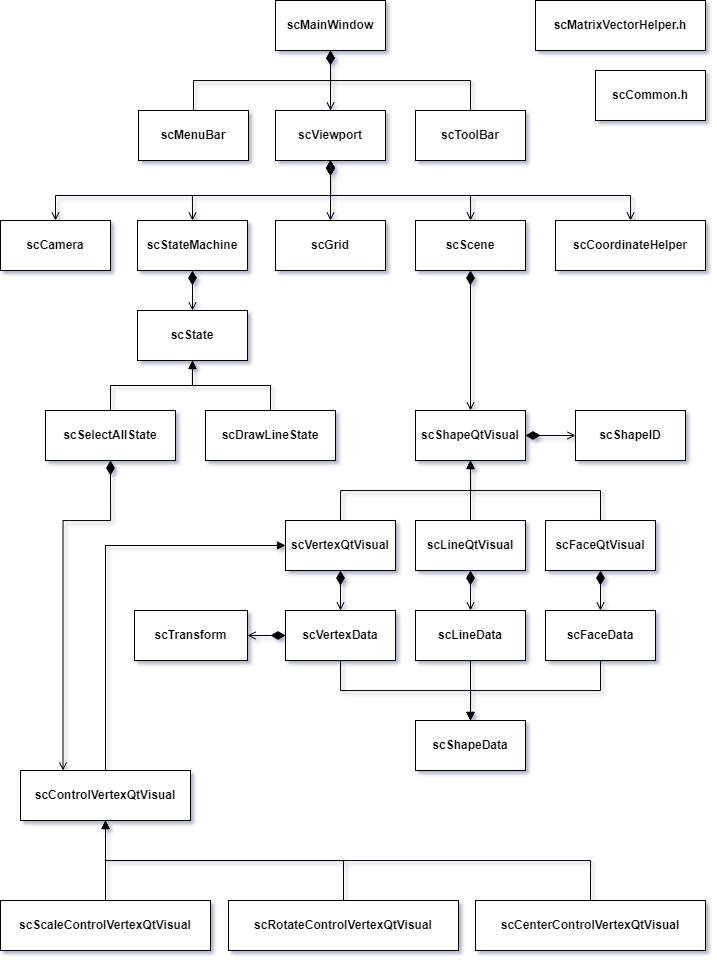

The diagram above was exported from draw.io. Its source (the exported page's mxGraphModel, read from the mxfile embedded in the PNG):
<mxGraphModel dx="1292" dy="965" grid="1" gridSize="10" guides="1" tooltips="1" connect="1" arrows="1" fold="1" page="1" pageScale="1" pageWidth="827" pageHeight="1169" math="0" shadow="0">
  <root>
    <mxCell id="0" />
    <mxCell id="1" parent="0" />
    <mxCell id="HLQB2ztKvqIp5cAQsccD-130" value="" style="edgeStyle=orthogonalEdgeStyle;rounded=0;orthogonalLoop=1;jettySize=auto;html=1;" edge="1" parent="1" source="HLQB2ztKvqIp5cAQsccD-14" target="HLQB2ztKvqIp5cAQsccD-15">
      <mxGeometry relative="1" as="geometry" />
    </mxCell>
    <mxCell id="HLQB2ztKvqIp5cAQsccD-131" style="edgeStyle=orthogonalEdgeStyle;rounded=0;orthogonalLoop=1;jettySize=auto;html=1;exitX=0.5;exitY=1;exitDx=0;exitDy=0;entryX=0.5;entryY=0;entryDx=0;entryDy=0;endArrow=open;endFill=0;startArrow=diamondThin;startFill=1;endSize=6;startSize=12;" edge="1" parent="1" source="HLQB2ztKvqIp5cAQsccD-14" target="HLQB2ztKvqIp5cAQsccD-35">
      <mxGeometry relative="1" as="geometry" />
    </mxCell>
    <mxCell id="HLQB2ztKvqIp5cAQsccD-132" style="edgeStyle=orthogonalEdgeStyle;rounded=0;orthogonalLoop=1;jettySize=auto;html=1;exitX=0.5;exitY=1;exitDx=0;exitDy=0;endArrow=open;endFill=0;startArrow=diamondThin;startFill=1;endSize=6;startSize=12;" edge="1" parent="1" source="HLQB2ztKvqIp5cAQsccD-14" target="HLQB2ztKvqIp5cAQsccD-31">
      <mxGeometry relative="1" as="geometry" />
    </mxCell>
    <mxCell id="HLQB2ztKvqIp5cAQsccD-133" style="edgeStyle=orthogonalEdgeStyle;rounded=0;orthogonalLoop=1;jettySize=auto;html=1;exitX=0.5;exitY=1;exitDx=0;exitDy=0;endArrow=open;endFill=0;startArrow=diamondThin;startFill=1;endSize=6;startSize=12;" edge="1" parent="1" source="HLQB2ztKvqIp5cAQsccD-14" target="HLQB2ztKvqIp5cAQsccD-30">
      <mxGeometry relative="1" as="geometry" />
    </mxCell>
    <mxCell id="HLQB2ztKvqIp5cAQsccD-134" style="edgeStyle=orthogonalEdgeStyle;rounded=0;orthogonalLoop=1;jettySize=auto;html=1;exitX=0.5;exitY=1;exitDx=0;exitDy=0;entryX=0.5;entryY=0;entryDx=0;entryDy=0;endArrow=open;endFill=0;startArrow=diamondThin;startFill=1;endSize=6;startSize=12;" edge="1" parent="1" source="HLQB2ztKvqIp5cAQsccD-14" target="HLQB2ztKvqIp5cAQsccD-21">
      <mxGeometry relative="1" as="geometry" />
    </mxCell>
    <mxCell id="HLQB2ztKvqIp5cAQsccD-135" style="edgeStyle=orthogonalEdgeStyle;rounded=0;orthogonalLoop=1;jettySize=auto;html=1;exitX=0.5;exitY=1;exitDx=0;exitDy=0;entryX=0.5;entryY=0;entryDx=0;entryDy=0;endArrow=open;endFill=0;startArrow=diamondThin;startFill=1;endSize=6;startSize=12;" edge="1" parent="1" source="HLQB2ztKvqIp5cAQsccD-14" target="HLQB2ztKvqIp5cAQsccD-20">
      <mxGeometry relative="1" as="geometry" />
    </mxCell>
    <mxCell id="HLQB2ztKvqIp5cAQsccD-14" value="&lt;b&gt;scViewport&lt;/b&gt;" style="html=1;whiteSpace=wrap;" vertex="1" parent="1">
      <mxGeometry x="360" y="150" width="110" height="50" as="geometry" />
    </mxCell>
    <mxCell id="HLQB2ztKvqIp5cAQsccD-90" style="edgeStyle=orthogonalEdgeStyle;rounded=0;orthogonalLoop=1;jettySize=auto;html=1;exitX=0.5;exitY=1;exitDx=0;exitDy=0;entryX=0.5;entryY=0;entryDx=0;entryDy=0;endArrow=open;endFill=0;startArrow=diamondThin;startFill=1;endSize=6;startSize=12;" edge="1" parent="1" source="HLQB2ztKvqIp5cAQsccD-15" target="HLQB2ztKvqIp5cAQsccD-14">
      <mxGeometry relative="1" as="geometry" />
    </mxCell>
    <mxCell id="HLQB2ztKvqIp5cAQsccD-15" value="&lt;b&gt;scMainWindow&lt;br&gt;&lt;/b&gt;" style="html=1;whiteSpace=wrap;" vertex="1" parent="1">
      <mxGeometry x="360" y="40" width="110" height="50" as="geometry" />
    </mxCell>
    <mxCell id="HLQB2ztKvqIp5cAQsccD-91" style="edgeStyle=orthogonalEdgeStyle;rounded=0;orthogonalLoop=1;jettySize=auto;html=1;exitX=0.5;exitY=0;exitDx=0;exitDy=0;entryX=0.5;entryY=1;entryDx=0;entryDy=0;" edge="1" parent="1" source="HLQB2ztKvqIp5cAQsccD-16" target="HLQB2ztKvqIp5cAQsccD-15">
      <mxGeometry relative="1" as="geometry" />
    </mxCell>
    <mxCell id="HLQB2ztKvqIp5cAQsccD-16" value="&lt;b&gt;scMenuBar&lt;br&gt;&lt;/b&gt;" style="html=1;whiteSpace=wrap;" vertex="1" parent="1">
      <mxGeometry x="223" y="150" width="110" height="50" as="geometry" />
    </mxCell>
    <mxCell id="HLQB2ztKvqIp5cAQsccD-92" style="edgeStyle=orthogonalEdgeStyle;rounded=0;orthogonalLoop=1;jettySize=auto;html=1;exitX=0.5;exitY=0;exitDx=0;exitDy=0;entryX=0.5;entryY=1;entryDx=0;entryDy=0;" edge="1" parent="1" source="HLQB2ztKvqIp5cAQsccD-17" target="HLQB2ztKvqIp5cAQsccD-15">
      <mxGeometry relative="1" as="geometry" />
    </mxCell>
    <mxCell id="HLQB2ztKvqIp5cAQsccD-17" value="&lt;b&gt;scToolBar&lt;br&gt;&lt;/b&gt;" style="html=1;whiteSpace=wrap;" vertex="1" parent="1">
      <mxGeometry x="500" y="150" width="110" height="50" as="geometry" />
    </mxCell>
    <mxCell id="HLQB2ztKvqIp5cAQsccD-20" value="&lt;b&gt;scCamera&lt;br&gt;&lt;/b&gt;" style="html=1;whiteSpace=wrap;" vertex="1" parent="1">
      <mxGeometry x="85" y="260" width="110" height="50" as="geometry" />
    </mxCell>
    <mxCell id="HLQB2ztKvqIp5cAQsccD-137" style="edgeStyle=orthogonalEdgeStyle;rounded=0;orthogonalLoop=1;jettySize=auto;html=1;exitX=0.5;exitY=1;exitDx=0;exitDy=0;entryX=0.5;entryY=0;entryDx=0;entryDy=0;endArrow=open;endFill=0;startArrow=diamondThin;startFill=1;endSize=6;startSize=12;" edge="1" parent="1" source="HLQB2ztKvqIp5cAQsccD-21" target="HLQB2ztKvqIp5cAQsccD-94">
      <mxGeometry relative="1" as="geometry">
        <mxPoint x="276.94444444444446" y="340" as="targetPoint" />
      </mxGeometry>
    </mxCell>
    <mxCell id="HLQB2ztKvqIp5cAQsccD-21" value="&lt;b&gt;scStateMachine&lt;br&gt;&lt;/b&gt;" style="html=1;whiteSpace=wrap;" vertex="1" parent="1">
      <mxGeometry x="222" y="260" width="110" height="50" as="geometry" />
    </mxCell>
    <mxCell id="HLQB2ztKvqIp5cAQsccD-30" value="&lt;b&gt;scCoordinateHelper&lt;br&gt;&lt;/b&gt;" style="html=1;whiteSpace=wrap;" vertex="1" parent="1">
      <mxGeometry x="640" y="260" width="150" height="50" as="geometry" />
    </mxCell>
    <mxCell id="HLQB2ztKvqIp5cAQsccD-142" style="edgeStyle=orthogonalEdgeStyle;rounded=0;orthogonalLoop=1;jettySize=auto;html=1;exitX=0.5;exitY=1;exitDx=0;exitDy=0;entryX=0.5;entryY=0;entryDx=0;entryDy=0;endArrow=open;endFill=0;startArrow=diamondThin;startFill=1;endSize=6;startSize=12;" edge="1" parent="1" source="HLQB2ztKvqIp5cAQsccD-31" target="HLQB2ztKvqIp5cAQsccD-110">
      <mxGeometry relative="1" as="geometry" />
    </mxCell>
    <mxCell id="HLQB2ztKvqIp5cAQsccD-31" value="&lt;b&gt;scScene&lt;br&gt;&lt;/b&gt;" style="html=1;whiteSpace=wrap;" vertex="1" parent="1">
      <mxGeometry x="500" y="260" width="110" height="50" as="geometry" />
    </mxCell>
    <mxCell id="HLQB2ztKvqIp5cAQsccD-35" value="&lt;b&gt;scGrid&lt;br&gt;&lt;/b&gt;" style="html=1;whiteSpace=wrap;" vertex="1" parent="1">
      <mxGeometry x="360" y="260" width="110" height="50" as="geometry" />
    </mxCell>
    <mxCell id="HLQB2ztKvqIp5cAQsccD-93" value="&lt;b&gt;scShapeID&lt;br&gt;&lt;/b&gt;" style="html=1;whiteSpace=wrap;" vertex="1" parent="1">
      <mxGeometry x="660" y="450" width="110" height="50" as="geometry" />
    </mxCell>
    <mxCell id="HLQB2ztKvqIp5cAQsccD-94" value="&lt;b&gt;scState&lt;br&gt;&lt;/b&gt;" style="html=1;whiteSpace=wrap;" vertex="1" parent="1">
      <mxGeometry x="222" y="350" width="110" height="50" as="geometry" />
    </mxCell>
    <mxCell id="HLQB2ztKvqIp5cAQsccD-140" style="edgeStyle=orthogonalEdgeStyle;rounded=0;orthogonalLoop=1;jettySize=auto;html=1;exitX=0.5;exitY=0;exitDx=0;exitDy=0;endArrow=block;endFill=1;entryX=0.5;entryY=1;entryDx=0;entryDy=0;" edge="1" parent="1" source="HLQB2ztKvqIp5cAQsccD-96" target="HLQB2ztKvqIp5cAQsccD-94">
      <mxGeometry relative="1" as="geometry">
        <mxPoint x="280" y="400" as="targetPoint" />
      </mxGeometry>
    </mxCell>
    <mxCell id="HLQB2ztKvqIp5cAQsccD-96" value="&lt;b&gt;scDrawLineState&lt;br&gt;&lt;/b&gt;" style="html=1;whiteSpace=wrap;" vertex="1" parent="1">
      <mxGeometry x="290" y="450" width="130" height="50" as="geometry" />
    </mxCell>
    <mxCell id="HLQB2ztKvqIp5cAQsccD-139" style="edgeStyle=orthogonalEdgeStyle;rounded=0;orthogonalLoop=1;jettySize=auto;html=1;exitX=0.5;exitY=0;exitDx=0;exitDy=0;entryX=0.5;entryY=1;entryDx=0;entryDy=0;endArrow=block;endFill=1;" edge="1" parent="1" source="HLQB2ztKvqIp5cAQsccD-98" target="HLQB2ztKvqIp5cAQsccD-94">
      <mxGeometry relative="1" as="geometry" />
    </mxCell>
    <mxCell id="HLQB2ztKvqIp5cAQsccD-151" style="edgeStyle=orthogonalEdgeStyle;rounded=0;orthogonalLoop=1;jettySize=auto;html=1;exitX=0.5;exitY=1;exitDx=0;exitDy=0;entryX=0.25;entryY=0;entryDx=0;entryDy=0;endArrow=open;endFill=0;startArrow=diamondThin;startFill=1;endSize=6;startSize=12;" edge="1" parent="1" source="HLQB2ztKvqIp5cAQsccD-98" target="HLQB2ztKvqIp5cAQsccD-117">
      <mxGeometry relative="1" as="geometry">
        <Array as="points">
          <mxPoint x="195" y="560" />
          <mxPoint x="148" y="560" />
        </Array>
      </mxGeometry>
    </mxCell>
    <mxCell id="HLQB2ztKvqIp5cAQsccD-98" value="&lt;b&gt;scSelectAllState&lt;br&gt;&lt;/b&gt;" style="html=1;whiteSpace=wrap;" vertex="1" parent="1">
      <mxGeometry x="130" y="450" width="130" height="50" as="geometry" />
    </mxCell>
    <mxCell id="HLQB2ztKvqIp5cAQsccD-99" value="&lt;b&gt;scShapeData&lt;br&gt;&lt;/b&gt;" style="html=1;whiteSpace=wrap;" vertex="1" parent="1">
      <mxGeometry x="500" y="760" width="110" height="50" as="geometry" />
    </mxCell>
    <mxCell id="HLQB2ztKvqIp5cAQsccD-101" style="edgeStyle=orthogonalEdgeStyle;rounded=0;orthogonalLoop=1;jettySize=auto;html=1;exitX=0.5;exitY=1;exitDx=0;exitDy=0;entryX=0.5;entryY=0;entryDx=0;entryDy=0;endArrow=block;endFill=1;" edge="1" parent="1" source="HLQB2ztKvqIp5cAQsccD-102" target="HLQB2ztKvqIp5cAQsccD-99">
      <mxGeometry relative="1" as="geometry" />
    </mxCell>
    <mxCell id="HLQB2ztKvqIp5cAQsccD-150" style="edgeStyle=orthogonalEdgeStyle;rounded=0;orthogonalLoop=1;jettySize=auto;html=1;exitX=0;exitY=0.5;exitDx=0;exitDy=0;entryX=1;entryY=0.5;entryDx=0;entryDy=0;endArrow=open;endFill=0;startArrow=diamondThin;startFill=1;endSize=6;startSize=12;" edge="1" parent="1" source="HLQB2ztKvqIp5cAQsccD-102" target="HLQB2ztKvqIp5cAQsccD-125">
      <mxGeometry relative="1" as="geometry" />
    </mxCell>
    <mxCell id="HLQB2ztKvqIp5cAQsccD-102" value="&lt;b&gt;scVertexData&lt;br&gt;&lt;/b&gt;" style="html=1;whiteSpace=wrap;" vertex="1" parent="1">
      <mxGeometry x="370" y="650" width="110" height="50" as="geometry" />
    </mxCell>
    <mxCell id="HLQB2ztKvqIp5cAQsccD-103" style="edgeStyle=orthogonalEdgeStyle;rounded=0;orthogonalLoop=1;jettySize=auto;html=1;exitX=0.5;exitY=1;exitDx=0;exitDy=0;entryX=0.5;entryY=0;entryDx=0;entryDy=0;endArrow=block;endFill=1;" edge="1" parent="1" source="HLQB2ztKvqIp5cAQsccD-105" target="HLQB2ztKvqIp5cAQsccD-99">
      <mxGeometry relative="1" as="geometry" />
    </mxCell>
    <mxCell id="HLQB2ztKvqIp5cAQsccD-105" value="&lt;b&gt;scLineData&lt;br&gt;&lt;/b&gt;" style="html=1;whiteSpace=wrap;" vertex="1" parent="1">
      <mxGeometry x="500" y="650" width="110" height="50" as="geometry" />
    </mxCell>
    <mxCell id="HLQB2ztKvqIp5cAQsccD-106" style="edgeStyle=orthogonalEdgeStyle;rounded=0;orthogonalLoop=1;jettySize=auto;html=1;exitX=0.5;exitY=1;exitDx=0;exitDy=0;entryX=0.5;entryY=0;entryDx=0;entryDy=0;endArrow=block;endFill=1;" edge="1" parent="1" source="HLQB2ztKvqIp5cAQsccD-108" target="HLQB2ztKvqIp5cAQsccD-99">
      <mxGeometry relative="1" as="geometry">
        <Array as="points">
          <mxPoint x="685" y="730" />
          <mxPoint x="555" y="730" />
        </Array>
      </mxGeometry>
    </mxCell>
    <mxCell id="HLQB2ztKvqIp5cAQsccD-108" value="&lt;b&gt;scFaceData&lt;br&gt;&lt;/b&gt;" style="html=1;whiteSpace=wrap;" vertex="1" parent="1">
      <mxGeometry x="630" y="650" width="110" height="50" as="geometry" />
    </mxCell>
    <mxCell id="HLQB2ztKvqIp5cAQsccD-109" style="edgeStyle=orthogonalEdgeStyle;rounded=0;orthogonalLoop=1;jettySize=auto;html=1;exitX=1;exitY=0.5;exitDx=0;exitDy=0;entryX=0;entryY=0.5;entryDx=0;entryDy=0;endArrow=open;endFill=0;startArrow=diamondThin;startFill=1;endSize=6;startSize=12;" edge="1" parent="1" source="HLQB2ztKvqIp5cAQsccD-110" target="HLQB2ztKvqIp5cAQsccD-93">
      <mxGeometry relative="1" as="geometry" />
    </mxCell>
    <mxCell id="HLQB2ztKvqIp5cAQsccD-110" value="&lt;b&gt;scShapeQtVisual&lt;br&gt;&lt;/b&gt;" style="html=1;whiteSpace=wrap;" vertex="1" parent="1">
      <mxGeometry x="500" y="450" width="110" height="50" as="geometry" />
    </mxCell>
    <mxCell id="HLQB2ztKvqIp5cAQsccD-111" style="edgeStyle=orthogonalEdgeStyle;rounded=0;orthogonalLoop=1;jettySize=auto;html=1;exitX=0.5;exitY=0;exitDx=0;exitDy=0;entryX=0.5;entryY=1;entryDx=0;entryDy=0;endArrow=block;endFill=1;" edge="1" parent="1" source="HLQB2ztKvqIp5cAQsccD-112" target="HLQB2ztKvqIp5cAQsccD-110">
      <mxGeometry relative="1" as="geometry" />
    </mxCell>
    <mxCell id="HLQB2ztKvqIp5cAQsccD-145" style="edgeStyle=orthogonalEdgeStyle;rounded=0;orthogonalLoop=1;jettySize=auto;html=1;exitX=0.5;exitY=1;exitDx=0;exitDy=0;entryX=0.5;entryY=0;entryDx=0;entryDy=0;endArrow=open;endFill=0;startArrow=diamondThin;startFill=1;endSize=6;startSize=12;" edge="1" parent="1" source="HLQB2ztKvqIp5cAQsccD-112" target="HLQB2ztKvqIp5cAQsccD-102">
      <mxGeometry relative="1" as="geometry" />
    </mxCell>
    <mxCell id="HLQB2ztKvqIp5cAQsccD-112" value="&lt;b&gt;scVertexQtVisual&lt;br&gt;&lt;/b&gt;" style="html=1;whiteSpace=wrap;" vertex="1" parent="1">
      <mxGeometry x="370" y="560" width="110" height="50" as="geometry" />
    </mxCell>
    <mxCell id="HLQB2ztKvqIp5cAQsccD-113" style="edgeStyle=orthogonalEdgeStyle;rounded=0;orthogonalLoop=1;jettySize=auto;html=1;exitX=0.5;exitY=0;exitDx=0;exitDy=0;entryX=0.5;entryY=1;entryDx=0;entryDy=0;endArrow=block;endFill=1;" edge="1" parent="1" source="HLQB2ztKvqIp5cAQsccD-114" target="HLQB2ztKvqIp5cAQsccD-110">
      <mxGeometry relative="1" as="geometry" />
    </mxCell>
    <mxCell id="HLQB2ztKvqIp5cAQsccD-143" style="edgeStyle=orthogonalEdgeStyle;rounded=0;orthogonalLoop=1;jettySize=auto;html=1;exitX=0.5;exitY=1;exitDx=0;exitDy=0;entryX=0.5;entryY=0;entryDx=0;entryDy=0;endArrow=open;endFill=0;startArrow=diamondThin;startFill=1;endSize=6;startSize=12;" edge="1" parent="1" source="HLQB2ztKvqIp5cAQsccD-114" target="HLQB2ztKvqIp5cAQsccD-108">
      <mxGeometry relative="1" as="geometry" />
    </mxCell>
    <mxCell id="HLQB2ztKvqIp5cAQsccD-114" value="&lt;b&gt;scFaceQtVisual&lt;br&gt;&lt;/b&gt;" style="html=1;whiteSpace=wrap;" vertex="1" parent="1">
      <mxGeometry x="630" y="560" width="110" height="50" as="geometry" />
    </mxCell>
    <mxCell id="HLQB2ztKvqIp5cAQsccD-115" style="edgeStyle=orthogonalEdgeStyle;rounded=0;orthogonalLoop=1;jettySize=auto;html=1;exitX=0.5;exitY=0;exitDx=0;exitDy=0;entryX=0;entryY=0.5;entryDx=0;entryDy=0;endArrow=block;endFill=1;" edge="1" parent="1" source="HLQB2ztKvqIp5cAQsccD-117" target="HLQB2ztKvqIp5cAQsccD-112">
      <mxGeometry relative="1" as="geometry">
        <Array as="points">
          <mxPoint x="190" y="585" />
        </Array>
      </mxGeometry>
    </mxCell>
    <mxCell id="HLQB2ztKvqIp5cAQsccD-117" value="&lt;b&gt;scControlVertexQtVisual&lt;br&gt;&lt;/b&gt;" style="html=1;whiteSpace=wrap;" vertex="1" parent="1">
      <mxGeometry x="105" y="810" width="170" height="50" as="geometry" />
    </mxCell>
    <mxCell id="HLQB2ztKvqIp5cAQsccD-118" style="edgeStyle=orthogonalEdgeStyle;rounded=0;orthogonalLoop=1;jettySize=auto;html=1;exitX=0.5;exitY=0;exitDx=0;exitDy=0;entryX=0.5;entryY=1;entryDx=0;entryDy=0;endArrow=block;endFill=1;" edge="1" parent="1" source="HLQB2ztKvqIp5cAQsccD-119" target="HLQB2ztKvqIp5cAQsccD-117">
      <mxGeometry relative="1" as="geometry" />
    </mxCell>
    <mxCell id="HLQB2ztKvqIp5cAQsccD-119" value="&lt;b&gt;scCenterControlVertexQtVisual&lt;br&gt;&lt;/b&gt;" style="html=1;whiteSpace=wrap;" vertex="1" parent="1">
      <mxGeometry x="560" y="940" width="230" height="50" as="geometry" />
    </mxCell>
    <mxCell id="HLQB2ztKvqIp5cAQsccD-120" style="edgeStyle=orthogonalEdgeStyle;rounded=0;orthogonalLoop=1;jettySize=auto;html=1;exitX=0.5;exitY=0;exitDx=0;exitDy=0;entryX=0.5;entryY=1;entryDx=0;entryDy=0;endArrow=block;endFill=1;" edge="1" parent="1" source="HLQB2ztKvqIp5cAQsccD-121" target="HLQB2ztKvqIp5cAQsccD-117">
      <mxGeometry relative="1" as="geometry" />
    </mxCell>
    <mxCell id="HLQB2ztKvqIp5cAQsccD-121" value="&lt;b&gt;scRotateControlVertexQtVisual&lt;br&gt;&lt;/b&gt;" style="html=1;whiteSpace=wrap;" vertex="1" parent="1">
      <mxGeometry x="313" y="940" width="230" height="50" as="geometry" />
    </mxCell>
    <mxCell id="HLQB2ztKvqIp5cAQsccD-122" style="edgeStyle=orthogonalEdgeStyle;rounded=0;orthogonalLoop=1;jettySize=auto;html=1;exitX=0.5;exitY=0;exitDx=0;exitDy=0;entryX=0.5;entryY=1;entryDx=0;entryDy=0;endArrow=block;endFill=1;" edge="1" parent="1" source="HLQB2ztKvqIp5cAQsccD-123" target="HLQB2ztKvqIp5cAQsccD-117">
      <mxGeometry relative="1" as="geometry">
        <Array as="points">
          <mxPoint x="190" y="890" />
          <mxPoint x="190" y="890" />
        </Array>
      </mxGeometry>
    </mxCell>
    <mxCell id="HLQB2ztKvqIp5cAQsccD-123" value="&lt;b&gt;scScaleControlVertexQtVisual&lt;br&gt;&lt;/b&gt;" style="html=1;whiteSpace=wrap;" vertex="1" parent="1">
      <mxGeometry x="85" y="940" width="210" height="50" as="geometry" />
    </mxCell>
    <mxCell id="HLQB2ztKvqIp5cAQsccD-125" value="&lt;b&gt;scTransform&lt;br&gt;&lt;/b&gt;" style="html=1;whiteSpace=wrap;" vertex="1" parent="1">
      <mxGeometry x="219" y="650" width="113" height="50" as="geometry" />
    </mxCell>
    <mxCell id="HLQB2ztKvqIp5cAQsccD-126" style="edgeStyle=orthogonalEdgeStyle;rounded=0;orthogonalLoop=1;jettySize=auto;html=1;exitX=0.5;exitY=0;exitDx=0;exitDy=0;entryX=0.5;entryY=1;entryDx=0;entryDy=0;endArrow=block;endFill=1;" edge="1" parent="1" source="HLQB2ztKvqIp5cAQsccD-127" target="HLQB2ztKvqIp5cAQsccD-110">
      <mxGeometry relative="1" as="geometry" />
    </mxCell>
    <mxCell id="HLQB2ztKvqIp5cAQsccD-144" style="edgeStyle=orthogonalEdgeStyle;rounded=0;orthogonalLoop=1;jettySize=auto;html=1;exitX=0.5;exitY=1;exitDx=0;exitDy=0;entryX=0.5;entryY=0;entryDx=0;entryDy=0;endArrow=open;endFill=0;startArrow=diamondThin;startFill=1;endSize=6;startSize=12;" edge="1" parent="1" source="HLQB2ztKvqIp5cAQsccD-127" target="HLQB2ztKvqIp5cAQsccD-105">
      <mxGeometry relative="1" as="geometry" />
    </mxCell>
    <mxCell id="HLQB2ztKvqIp5cAQsccD-127" value="&lt;b&gt;scLineQtVisual&lt;br&gt;&lt;/b&gt;" style="html=1;whiteSpace=wrap;" vertex="1" parent="1">
      <mxGeometry x="500" y="560" width="110" height="50" as="geometry" />
    </mxCell>
    <mxCell id="HLQB2ztKvqIp5cAQsccD-154" value="&lt;b&gt;scCommon.h&lt;br&gt;&lt;/b&gt;" style="html=1;whiteSpace=wrap;" vertex="1" parent="1">
      <mxGeometry x="680" y="110" width="110" height="50" as="geometry" />
    </mxCell>
    <mxCell id="HLQB2ztKvqIp5cAQsccD-155" value="&lt;b&gt;scMatrixVectorHelper.h&lt;br&gt;&lt;/b&gt;" style="html=1;whiteSpace=wrap;" vertex="1" parent="1">
      <mxGeometry x="620" y="40" width="170" height="50" as="geometry" />
    </mxCell>
  </root>
</mxGraphModel>